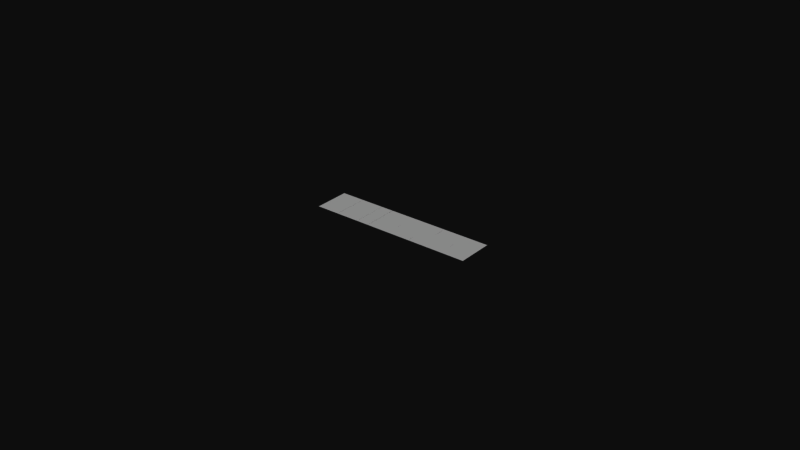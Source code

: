 # Source: Neitri_s_Clock_V1.blend  (saved by Blender 2.79.0; exported with 4.5.12 LTS)
import bpy
from mathutils import Matrix  # noqa: F401  (used for matrix-valued properties, if any)

bpy.ops.wm.read_factory_settings(use_empty=True)
scene = bpy.context.scene
scene.name = 'Scene'

# ---- collections
col_collection_1 = bpy.data.collections.new('Collection 1'); scene.collection.children.link(col_collection_1)

# ---- materials (node trees are filled in below, after node groups)
mat_clock = bpy.data.materials.new('clock')
mat_clock.alpha_threshold = 0.0
mat_clock.use_transparent_shadow = False
mat_clock.roughness = 0.5

# ---- material node trees

# ---- world
world_world = bpy.data.worlds.new('World'); scene.world = world_world
world_world.color = (0.05088, 0.05088, 0.05088)
world_world.use_sun_shadow = False
world_world.sun_shadow_jitter_overblur = 0.0
world_world.cycles.sampling_method = 'MANUAL'

# ---- meshes
me_plane = bpy.data.meshes.new('Plane')
me_plane.from_pydata([(-0.00759, 0.005666, 0.0006513), (0.0001225, 0.005664, 0.0007072), (-0.007592, -0.00588, 0.0004101), (0.0001212, -0.005882, 0.0004661), (9.362e-05, 0.005664, 0.0007071), (0.007806, 0.005662, 0.0007631), (9.213e-05, -0.005882, 0.0004658), (0.007805, -0.005885, 0.0005219), (0.007762, 0.005662, 0.0007626), (0.01194, 0.005661, 0.000793), (0.007761, -0.005885, 0.0005216), (0.01194, -0.005886, 0.000552), (0.0119, 0.005661, 0.0007927), (0.01961, 0.005658, 0.0008488), (0.01189, -0.005886, 0.0005517), (0.01961, -0.005888, 0.0006076), (0.01958, 0.005659, 0.0008487), (0.02729, 0.005656, 0.0009044), (0.01958, -0.005888, 0.0006073), (0.02729, -0.00589, 0.0006634), (-0.0118, 0.005667, 0.0006208), (-0.00762, 0.005666, 0.0006511), (-0.0118, -0.005879, 0.0003795), (-0.007622, -0.00588, 0.0004099), (-0.01953, 0.005669, 0.0005647), (-0.01182, 0.005667, 0.0006205), (-0.01953, -0.005877, 0.0003235), (-0.01182, -0.005879, 0.0003793), (-0.02726, 0.005671, 0.0005085), (-0.01955, 0.005669, 0.0005643), (-0.02726, -0.005875, 0.0002672), (-0.01955, -0.005877, 0.0003233)], [], [(2, 3, 1, 0), (6, 7, 5, 4), (10, 11, 9, 8), (14, 15, 13, 12), (18, 19, 17, 16), (22, 23, 21, 20), (26, 27, 25, 24), (30, 31, 29, 28)])
_uv = me_plane.uv_layers.new(name='UVMap')
_uv.uv.foreach_set('vector', [0.007512, 0.01384, 0.08866, 0.01406, 0.08862, 0.9862, 0.00747, 0.9859, 0.007512, 0.01384, 0.08866, 0.01406, 0.08862, 0.9862, 0.00747, 0.9859, 0.8733, 0.01892, 0.9168, 0.01892, 0.9168, 0.9811, 0.8733, 0.9811, 0.007512, 0.01384, 0.08866, 0.01406, 0.08862, 0.9862, 0.00747, 0.9859, 0.007512, 0.01384, 0.08866, 0.01406, 0.08862, 0.9862, 0.00747, 0.9859, 0.8733, 0.01892, 0.9168, 0.01892, 0.9168, 0.9811, 0.8733, 0.9811, 0.007512, 0.01384, 0.08866, 0.01406, 0.08862, 0.9862, 0.00747, 0.9859, 0.007512, 0.01384, 0.08866, 0.01406, 0.08862, 0.9862, 0.00747, 0.9859])
_ca = me_plane.color_attributes.new('Col', 'BYTE_COLOR', 'CORNER')
_ca.data.foreach_set('color', [0.0, 1.0, 1.0, 1.0, 0.0, 1.0, 1.0, 1.0, 0.0, 1.0, 1.0, 1.0, 0.0, 1.0, 1.0, 1.0, 0.0, 1.0, 0.0, 1.0, 0.0, 1.0, 0.0, 1.0, 0.0, 1.0, 0.0, 1.0, 0.0, 1.0, 0.0, 1.0, 1.0, 1.0, 0.0, 1.0, 1.0, 1.0, 0.0, 1.0, 1.0, 1.0, 0.0, 1.0, 1.0, 1.0, 0.0, 1.0, 0.0, 0.0, 1.0, 1.0, 0.0, 0.0, 1.0, 1.0, 0.0, 0.0, 1.0, 1.0, 0.0, 0.0, 1.0, 1.0, 0.0, 0.0, 0.0, 1.0, 0.0, 0.0, 0.0, 1.0, 0.0, 0.0, 0.0, 1.0, 0.0, 0.0, 0.0, 1.0, 1.0, 1.0, 0.0, 1.0, 1.0, 1.0, 0.0, 1.0, 1.0, 1.0, 0.0, 1.0, 1.0, 1.0, 0.0, 1.0, 1.0, 0.0, 0.0, 1.0, 1.0, 0.0, 0.0, 1.0, 1.0, 0.0, 0.0, 1.0, 1.0, 0.0, 0.0, 1.0, 1.0, 0.0, 1.0, 1.0, 1.0, 0.0, 1.0, 1.0, 1.0, 0.0, 1.0, 1.0, 1.0, 0.0, 1.0, 1.0])
me_plane.materials.append(mat_clock)
me_plane.use_remesh_preserve_volume = False
me_plane.use_remesh_preserve_attributes = False
me_plane.use_mirror_vertex_groups = False
me_plane.use_paint_bone_selection = False
me_plane.use_paint_mask = True
me_plane.update()

# ---- objects
ob_clock = bpy.data.objects.new('clock', me_plane)

# ---- transforms, parenting, visibility, modifiers, constraints
ob_clock.location = (0.0, 0.0, 0.0)
ob_clock.lineart.crease_threshold = 0.0
_vg = ob_clock.vertex_groups.new(name='Hips')
_vg = ob_clock.vertex_groups.new(name='Spine')
_vg = ob_clock.vertex_groups.new(name='Chest')
_vg = ob_clock.vertex_groups.new(name='Neck')
_vg = ob_clock.vertex_groups.new(name='Head')
_vg = ob_clock.vertex_groups.new(name='Root_Hair')
_vg = ob_clock.vertex_groups.new(name='bangs1')
_vg = ob_clock.vertex_groups.new(name='bangs2')
_vg = ob_clock.vertex_groups.new(name='bangs1-')
_vg = ob_clock.vertex_groups.new(name='sidebangs1-')
_vg = ob_clock.vertex_groups.new(name='sidebangs1')
_vg = ob_clock.vertex_groups.new(name='sidebangs2')
_vg = ob_clock.vertex_groups.new(name='sidebangs3')
_vg = ob_clock.vertex_groups.new(name='sidebangs4')
_vg = ob_clock.vertex_groups.new(name='sidebangs2-')
_vg = ob_clock.vertex_groups.new(name='sidebangs3-')
_vg = ob_clock.vertex_groups.new(name='sidebangs4-')
_vg = ob_clock.vertex_groups.new(name='back1')
_vg = ob_clock.vertex_groups.new(name='back2')
_vg = ob_clock.vertex_groups.new(name='back3')
_vg = ob_clock.vertex_groups.new(name='back4')
_vg = ob_clock.vertex_groups.new(name='Root_CatEars')
_vg = ob_clock.vertex_groups.new(name='CatEar1_R')
_vg = ob_clock.vertex_groups.new(name='CatEar2_R')
_vg = ob_clock.vertex_groups.new(name='CatEar1_L')
_vg = ob_clock.vertex_groups.new(name='CatEar2_L')
_vg = ob_clock.vertex_groups.new(name='Tongue1')
_vg = ob_clock.vertex_groups.new(name='Tongue2')
_vg = ob_clock.vertex_groups.new(name='Tongue3')
_vg = ob_clock.vertex_groups.new(name='RightEye')
_vg = ob_clock.vertex_groups.new(name='LeftEye')
_vg = ob_clock.vertex_groups.new(name='Shoulder_R')
_vg = ob_clock.vertex_groups.new(name='UpperArm_R')
_vg = ob_clock.vertex_groups.new(name='LowerArm_R')
_vg = ob_clock.vertex_groups.new(name='Hand_R')
_vg = ob_clock.vertex_groups.new(name='Thumb0_R')
_vg = ob_clock.vertex_groups.new(name='Thumb1_R')
_vg = ob_clock.vertex_groups.new(name='Thumb2_R')
_vg = ob_clock.vertex_groups.new(name='LittleFinger1_R')
_vg = ob_clock.vertex_groups.new(name='LittleFinger2_R')
_vg = ob_clock.vertex_groups.new(name='LittleFinger3_R')
_vg = ob_clock.vertex_groups.new(name='RingFinger1_R')
_vg = ob_clock.vertex_groups.new(name='RingFinger2_R')
_vg = ob_clock.vertex_groups.new(name='RingFinger3_R')
_vg = ob_clock.vertex_groups.new(name='MiddleFinger1_R')
_vg = ob_clock.vertex_groups.new(name='MiddleFinger2_R')
_vg = ob_clock.vertex_groups.new(name='MiddleFinger3_R')
_vg = ob_clock.vertex_groups.new(name='IndexFinger1_R')
_vg = ob_clock.vertex_groups.new(name='IndexFinger2_R')
_vg = ob_clock.vertex_groups.new(name='IndexFinger3_R')
_vg = ob_clock.vertex_groups.new(name='Shoulder_L')
_vg = ob_clock.vertex_groups.new(name='UpperArm_L')
_vg = ob_clock.vertex_groups.new(name='LowerArm_L')
_vg = ob_clock.vertex_groups.new(name='Hand_L')
_vg = ob_clock.vertex_groups.new(name='Thumb0_L')
_vg = ob_clock.vertex_groups.new(name='Thumb1_L')
_vg = ob_clock.vertex_groups.new(name='Thumb2_L')
_vg = ob_clock.vertex_groups.new(name='LittleFinger1_L')
_vg = ob_clock.vertex_groups.new(name='LittleFinger2_L')
_vg = ob_clock.vertex_groups.new(name='LittleFinger3_L')
_vg = ob_clock.vertex_groups.new(name='RingFinger1_L')
_vg = ob_clock.vertex_groups.new(name='RingFinger2_L')
_vg = ob_clock.vertex_groups.new(name='RingFinger3_L')
_vg = ob_clock.vertex_groups.new(name='MiddleFinger1_L')
_vg = ob_clock.vertex_groups.new(name='MiddleFinger2_L')
_vg = ob_clock.vertex_groups.new(name='MiddleFinger3_L')
_vg = ob_clock.vertex_groups.new(name='IndexFinger1_L')
_vg = ob_clock.vertex_groups.new(name='IndexFinger2_L')
_vg = ob_clock.vertex_groups.new(name='IndexFinger3_L')
_vg = ob_clock.vertex_groups.new(name='BreastParent_R')
_vg = ob_clock.vertex_groups.new(name='BreastParent_L')
_vg = ob_clock.vertex_groups.new(name='UpperLegD_R')
_vg = ob_clock.vertex_groups.new(name='LowerLegD_R')
_vg = ob_clock.vertex_groups.new(name='FootD_R')
_vg = ob_clock.vertex_groups.new(name='UpperLegTipEX_R')
_vg = ob_clock.vertex_groups.new(name='UpperLegD_L')
_vg = ob_clock.vertex_groups.new(name='LowerLegD_L')
_vg = ob_clock.vertex_groups.new(name='FootD_L')
_vg = ob_clock.vertex_groups.new(name='UpperLegTipEX_L')
_vg = ob_clock.vertex_groups.new(name='Tail')
_vg = ob_clock.vertex_groups.new(name='Tail2')
_vg = ob_clock.vertex_groups.new(name='Tail3')
_vg = ob_clock.vertex_groups.new(name='Tail4')

# ---- collection membership
col_collection_1.objects.link(ob_clock)

# ---- scene / render settings (as saved in the file)
scene.frame_start = 1; scene.frame_end = 250; scene.frame_set(1)
scene.render.engine = 'BLENDER_EEVEE_NEXT'
scene.render.resolution_percentage = 50
scene.render.dither_intensity = 0.0
scene.cycles.use_denoising = False
scene.cycles.samples = 128
scene.cycles.sampling_pattern = 'TABULATED_SOBOL'
scene.cycles.use_adaptive_sampling = False
scene.cycles.use_light_tree = False
scene.cycles.blur_glossy = 0.0
scene.cycles.sample_clamp_indirect = 0.0
scene.view_settings.view_transform = 'Raw'
bpy.context.view_layer.update()

# ---- added for rendering (the .blend has no active camera and no usable light): camera, sun
cam_auto = bpy.data.cameras.new('AutoCamera')
cam_auto.lens = 50.0
cam_auto.sensor_width = 36.0
cam_auto.clip_end = 1000.0
ob_auto_camera = bpy.data.objects.new('AutoCamera', cam_auto)
scene.collection.objects.link(ob_auto_camera)
ob_auto_camera.location = (0.18506, -0.222163, 0.148622)
ob_auto_camera.rotation_euler = (1.09748, -7.21219e-08, 0.694738)
scene.camera = ob_auto_camera
light_auto_sun = bpy.data.lights.new('AutoSun', 'SUN')
light_auto_sun.energy = 3.0
light_auto_sun.angle = 0.0523599
ob_auto_sun = bpy.data.objects.new('AutoSun', light_auto_sun)
scene.collection.objects.link(ob_auto_sun)
ob_auto_sun.rotation_euler = (0.872665, 0.174533, 0.523599)
bpy.context.view_layer.update()
